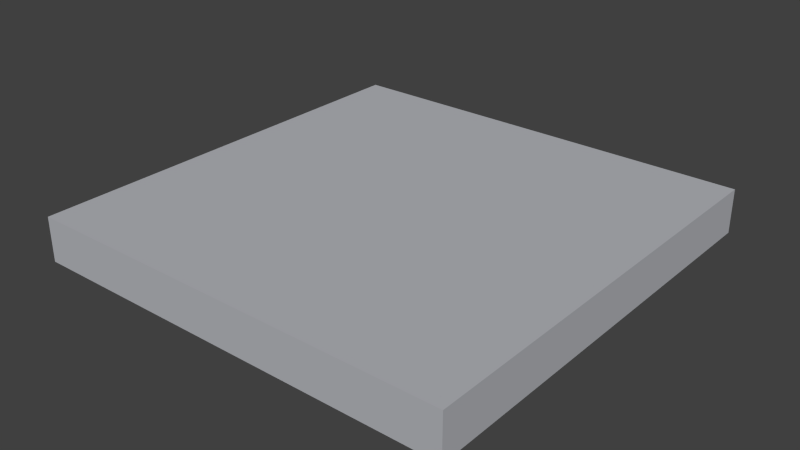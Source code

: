 # Source: Street_Empty.blend  (saved by Blender 4.0.36; exported with 4.5.12 LTS)
import bpy
from mathutils import Matrix  # noqa: F401  (used for matrix-valued properties, if any)

bpy.ops.wm.read_factory_settings(use_empty=True)
scene = bpy.context.scene
scene.name = 'Scene'

# ---- collections
col_collection_1 = bpy.data.collections.new('Collection 1'); scene.collection.children.link(col_collection_1)

# ---- materials (node trees are filled in below, after node groups)
mat_grey = bpy.data.materials.new('Grey')
mat_grey.alpha_threshold = 0.0
mat_grey.diffuse_color = (0.4654, 0.4756, 0.5071, 1.0)
mat_grey.roughness = 0.5

# ---- material node trees

# ---- world
world_world = bpy.data.worlds.new('World'); scene.world = world_world
world_world.color = (0.05088, 0.05088, 0.05088)
world_world.use_sun_shadow = False
world_world.sun_shadow_jitter_overblur = 0.0
world_world.cycles.sampling_method = 'MANUAL'
world_world.cycles.sample_map_resolution = 256

# ---- meshes
me_cube = bpy.data.meshes.new('Cube')
me_cube.from_pydata([(-1.0, -1.0, -0.1), (-1.0, 1.0, -0.1), (1.0, -1.0, -0.1), (1.0, 1.0, -0.1), (-1.0, -1.0, 0.105), (-1.0, 1.0, 0.105), (1.0, 1.0, 0.105), (1.0, -1.0, 0.105)], [], [(1, 5, 6, 3), (3, 6, 7, 2), (2, 7, 4, 0), (0, 1, 3, 2), (7, 6, 5, 4), (0, 4, 5, 1)])
me_cube.materials.append(mat_grey)
me_cube.use_remesh_preserve_volume = False
me_cube.use_remesh_preserve_attributes = False
me_cube.use_mirror_vertex_groups = False
me_cube.update()

# ---- objects
ob_street_empty = bpy.data.objects.new('Street_Empty', me_cube)

# ---- transforms, parenting, visibility, modifiers, constraints
ob_street_empty.location = (0.0, 0.0, 0.0)
ob_street_empty.lineart.crease_threshold = 0.0

# ---- collection membership
col_collection_1.objects.link(ob_street_empty)

# ---- scene / render settings (as saved in the file)
scene.frame_start = 1; scene.frame_end = 250; scene.frame_set(1)
scene.render.engine = 'CYCLES'
scene.render.resolution_percentage = 50
scene.render.dither_intensity = 0.0
scene.cycles.use_denoising = False
scene.cycles.samples = 10
scene.cycles.sampling_pattern = 'TABULATED_SOBOL'
scene.cycles.light_sampling_threshold = 0.0
scene.cycles.use_adaptive_sampling = False
scene.cycles.use_light_tree = False
scene.cycles.blur_glossy = 0.0
scene.cycles.pixel_filter_type = 'GAUSSIAN'
scene.cycles.sample_clamp_indirect = 0.0
scene.view_settings.view_transform = 'Standard'
bpy.context.view_layer.update()

# ---- added for rendering (the .blend has no active camera and no usable light): camera, sun
cam_auto = bpy.data.cameras.new('AutoCamera')
cam_auto.lens = 50.0
cam_auto.sensor_width = 36.0
cam_auto.clip_end = 1000.0
ob_auto_camera = bpy.data.objects.new('AutoCamera', cam_auto)
scene.collection.objects.link(ob_auto_camera)
ob_auto_camera.location = (2.6238, -3.14855, 2.10154)
ob_auto_camera.rotation_euler = (1.09748, -7.21219e-08, 0.694738)
scene.camera = ob_auto_camera
light_auto_sun = bpy.data.lights.new('AutoSun', 'SUN')
light_auto_sun.energy = 3.0
light_auto_sun.angle = 0.0523599
ob_auto_sun = bpy.data.objects.new('AutoSun', light_auto_sun)
scene.collection.objects.link(ob_auto_sun)
ob_auto_sun.rotation_euler = (0.872665, 0.174533, 0.523599)
bpy.context.view_layer.update()
